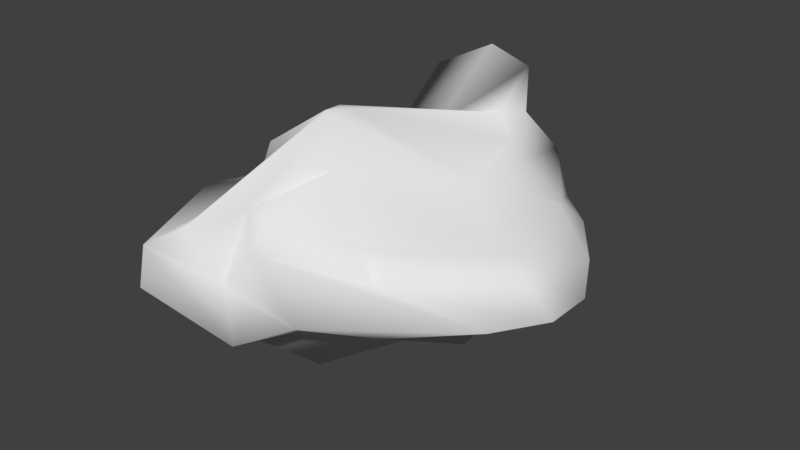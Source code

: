 # Source: low-poly-asteroid-3.blend  (saved by Blender 2.79.0; exported with 4.5.12 LTS)
import bpy
from mathutils import Matrix  # noqa: F401  (used for matrix-valued properties, if any)

bpy.ops.wm.read_factory_settings(use_empty=True)
scene = bpy.context.scene
scene.name = 'Scene'

# ---- collections
col_collection_1 = bpy.data.collections.new('Collection 1'); scene.collection.children.link(col_collection_1)

# ---- materials (node trees are filled in below, after node groups)
mat_material = bpy.data.materials.new('Material')
mat_material.alpha_threshold = 0.0
mat_material.use_transparent_shadow = False
mat_material.roughness = 0.5
mat_material.line_color = (0.0, 0.0, 0.0, 1.0)

# ---- material node trees

# ---- world
world_world = bpy.data.worlds.new('World'); scene.world = world_world
world_world.color = (0.05088, 0.05088, 0.05088)
world_world.use_sun_shadow = False
world_world.sun_shadow_jitter_overblur = 0.0
world_world.cycles.sampling_method = 'MANUAL'

# ---- meshes
me_cube = bpy.data.meshes.new('Cube')
me_cube.from_pydata([(1.754, 2.928, -1.346), (-0.598, -4.183, -1.248), (-4.046, -3.567, -2.011), (-2.957, 4.574, -2.451), (0.6914, 1.852, 2.26), (-0.3407, -4.254, 1.411), (-4.175, -3.925, 2.26), (-3.735, 3.389, 3.917), (1.754, -0.4603, -1.473), (-0.6018, 3.874, -2.929), (2.686, 2.245, 0.6477), (-3.603, -6.035, -1.747), (3.431, -3.649, -0.0953), (-4.663, -2.451, -3.944), (-6.176, -5.639, 1.092), (-4.344, 5.327, -0.0953), (2.05, -1.23, 1.38), (-0.6018, 3.874, 4.346), (-2.673, -6.189, 2.595), (-4.663, -3.377, 3.081), (-0.8058, 3.572, 1.55), (-7.493, -2.451, -0.0953), (-2.307, -7.406, -1.009), (4.444, -0.4603, -0.0953), (-2.322, -2.396, 4.404), (-0.6018, -0.4603, -2.451), (1.386, -1.784, -2.21), (-1.78, 4.574, -2.929), (2.025, 2.048, 1.195), (-4.133, -4.801, -2.598), (0.8205, -5.127, 1.051), (-2.957, 1.134, -3.198), (-5.932, -4.782, 1.84), (-4.039, 4.167, 1.336), (1.077, -2.555, 1.3), (-1.599, 3.286, 5.008), (-4.142, -7.239, 1.925), (-3.346, 0.7013, 2.458), (1.754, 1.958, -1.504), (0.576, 3.552, -1.573), (2.556, 2.738, -0.2905), (-1.657, -5.109, -1.498), (0.9118, -4.911, -0.6716), (-4.663, -3.009, -2.386), (-4.663, -6.139, -1.342), (-3.651, 5.3, -1.273), (1.223, 0.1232, 2.26), (0.04479, 2.863, 3.303), (-1.506, -6.62, 2.899), (-4.419, -3.188, 2.205), (-2.252, 3.209, 0.2317), (1.378, 3.434, 0.6575), (-0.8058, 3.424, 1.947), (-0.6018, 5.455, -1.273), (-5.066, 1.861, -0.0953), (-6.078, -4.045, 0.3345), (-7.313, -2.449, -1.343), (-6.078, -2.451, 1.027), (-4.998, -8.232, 0.2054), (-1.129, -6.253, -0.5519), (-2.955, -5.974, -1.378), (-3.208, -6.781, 0.2901), (4.439, -2.055, -0.0953), (4.054, 0.3195, 0.6575), (2.509, -0.4603, -1.204), (3.048, -1.514, 1.184), (-2.68, -3.029, 4.403), (-0.6018, 2.279, 3.303), (0.576, -0.4603, 2.26), (-2.79, -2.396, 4.382), (-3.485, -2.451, -3.527), (0.576, -0.4603, -2.382), (-0.6018, 2.279, -2.929), (-2.151, -4.243, -3.17), (-1.393, -3.78, -1.94), (0.576, 2.119, -1.978), (-1.78, 1.134, -3.302), (-1.974, 0.9177, 2.881), (0.3104, 1.774, 2.782), (-1.856, -3.789, 3.083), (2.267, 1.367, 1.459), (2.533, 1.711, -0.4234), (1.234, -3.248, -0.938), (-1.807, -6.945, 1.832), (-1.393, -5.443, -1.025), (-3.809, -5.289, -1.36), (-5.248, -3.617, 1.27), (-6.355, -3.527, -1.681), (-6.369, 1.497, -1.646), (0.977, 4.096, -0.4578), (0.7114, 3.751, 1.98), (-2.134, 2.927, 1.642), (-2.126, 5.727, -1.273), (-3.095, 1.281, 1.182), (-5.327, -7.735, 1.229), (2.927, -1.955, 1.177), (-2.921, -2.859, 4.326), (-3.809, -3.626, -3.545)], [], [(97, 29, 2, 43), (96, 49, 6, 36), (95, 34, 5, 30), (94, 36, 6, 32), (93, 37, 7, 33), (92, 27, 3, 45), (91, 50, 15, 33), (90, 51, 20, 52), (89, 39, 9, 53), (88, 54, 15, 45), (87, 55, 21, 56), (86, 49, 19, 57), (85, 58, 14, 44), (84, 59, 22, 60), (83, 48, 18, 61), (82, 62, 12, 42), (81, 63, 23, 64), (80, 46, 16, 65), (79, 66, 18, 48), (78, 67, 24, 68), (77, 37, 19, 69), (76, 70, 13, 31), (75, 71, 25, 72), (74, 41, 11, 73), (71, 74, 73, 25), (8, 26, 74, 71), (26, 1, 41, 74), (39, 75, 72, 9), (0, 38, 75, 39), (38, 8, 71, 75), (27, 76, 31, 3), (9, 72, 76, 27), (72, 25, 70, 76), (67, 77, 69, 24), (17, 35, 77, 67), (35, 7, 37, 77), (46, 78, 68, 16), (4, 47, 78, 46), (47, 17, 67, 78), (34, 79, 48, 5), (16, 68, 79, 34), (68, 24, 66, 79), (63, 80, 65, 23), (10, 28, 80, 63), (28, 4, 46, 80), (38, 81, 64, 8), (0, 40, 81, 38), (40, 10, 63, 81), (26, 82, 42, 1), (8, 64, 82, 26), (64, 23, 62, 82), (59, 83, 61, 22), (12, 30, 83, 59), (30, 5, 48, 83), (41, 84, 60, 11), (1, 42, 84, 41), (42, 12, 59, 84), (29, 85, 44, 2), (11, 60, 85, 29), (60, 22, 58, 85), (55, 86, 57, 21), (14, 32, 86, 55), (32, 6, 49, 86), (43, 87, 56, 13), (2, 44, 87, 43), (44, 14, 55, 87), (31, 88, 45, 3), (13, 56, 88, 31), (56, 21, 54, 88), (51, 89, 53, 20), (10, 40, 89, 51), (40, 0, 39, 89), (47, 90, 52, 17), (4, 28, 90, 47), (28, 10, 51, 90), (35, 91, 33, 7), (17, 52, 91, 35), (52, 20, 50, 91), (50, 92, 45, 15), (20, 53, 92, 50), (53, 9, 27, 92), (54, 93, 33, 15), (21, 57, 93, 54), (57, 19, 37, 93), (58, 94, 32, 14), (22, 61, 94, 58), (61, 18, 36, 94), (62, 95, 30, 12), (23, 65, 95, 62), (65, 16, 34, 95), (66, 96, 36, 18), (24, 69, 96, 66), (69, 19, 49, 96), (70, 97, 43, 13), (25, 73, 97, 70), (73, 11, 29, 97)])
me_cube.polygons.foreach_set('use_smooth', [True] * 96)
me_cube.materials.append(mat_material)
me_cube.use_remesh_preserve_volume = False
me_cube.use_remesh_preserve_attributes = False
me_cube.use_mirror_vertex_groups = False
me_cube.update()

# ---- objects
ob_cube = bpy.data.objects.new('Cube', me_cube)

# ---- transforms, parenting, visibility, modifiers, constraints
ob_cube.location = (0.0, 0.0, 0.0)
ob_cube.lock_rotations_4d = False
ob_cube.empty_display_type = 'ARROWS'
ob_cube.lineart.crease_threshold = 0.0

# ---- collection membership
col_collection_1.objects.link(ob_cube)

# ---- scene / render settings (as saved in the file)
scene.frame_start = 1; scene.frame_end = 250; scene.frame_set(1)
scene.render.engine = 'BLENDER_EEVEE_NEXT'
scene.render.resolution_percentage = 50
scene.render.dither_intensity = 0.0
scene.cycles.use_denoising = False
scene.cycles.samples = 128
scene.cycles.sampling_pattern = 'TABULATED_SOBOL'
scene.cycles.use_adaptive_sampling = False
scene.cycles.use_light_tree = False
scene.cycles.blur_glossy = 0.0
scene.cycles.sample_clamp_indirect = 0.0
scene.view_settings.view_transform = 'Standard'
bpy.context.view_layer.update()

# ---- added for rendering (the .blend has no active camera and no usable light): camera, sun
cam_auto = bpy.data.cameras.new('AutoCamera')
cam_auto.lens = 50.0
cam_auto.sensor_width = 36.0
cam_auto.clip_end = 1000.0
ob_auto_camera = bpy.data.objects.new('AutoCamera', cam_auto)
scene.collection.objects.link(ob_auto_camera)
ob_auto_camera.location = (17.3809, -23.9392, 15.6565)
ob_auto_camera.rotation_euler = (1.09748, -7.21219e-08, 0.694738)
scene.camera = ob_auto_camera
light_auto_sun = bpy.data.lights.new('AutoSun', 'SUN')
light_auto_sun.energy = 3.0
light_auto_sun.angle = 0.0523599
ob_auto_sun = bpy.data.objects.new('AutoSun', light_auto_sun)
scene.collection.objects.link(ob_auto_sun)
ob_auto_sun.rotation_euler = (0.872665, 0.174533, 0.523599)
bpy.context.view_layer.update()
